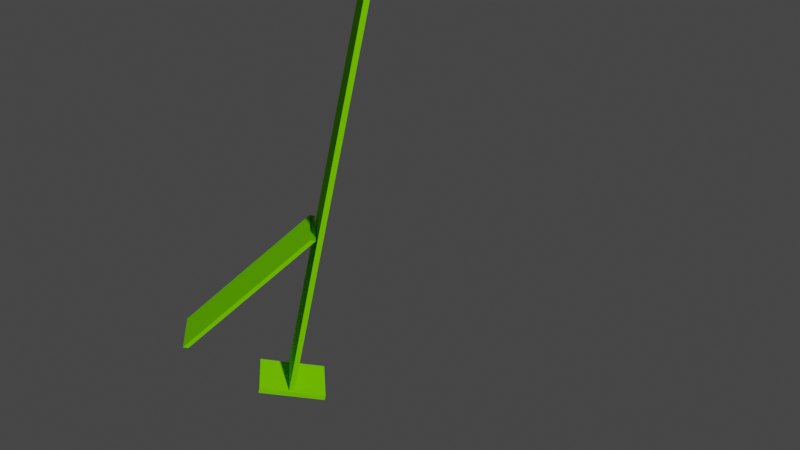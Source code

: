 # Source: st.blend  (saved by Blender 2.81.16; exported with 4.5.12 LTS)
import bpy
from mathutils import Matrix  # noqa: F401  (used for matrix-valued properties, if any)

bpy.ops.wm.read_factory_settings(use_empty=True)
scene = bpy.context.scene
scene.name = 'Scene'

# ---- collections
col_collection = bpy.data.collections.new('Collection'); scene.collection.children.link(col_collection)
col_collection_1 = bpy.data.collections.new('Collection 1'); col_collection.children.link(col_collection_1)
col_collection_2 = bpy.data.collections.new('Collection 2'); col_collection.children.link(col_collection_2)
col_collection_3 = bpy.data.collections.new('Collection 3'); scene.collection.children.link(col_collection_3)

# ---- materials (node trees are filled in below, after node groups)
mat_material_002 = bpy.data.materials.new('Material.002')
mat_material_002.use_transparent_shadow = False
mat_material_002.diffuse_color = (0.2025, 0.8, 0.0, 1.0)
mat_material_003 = bpy.data.materials.new('Material.003')
mat_material_003.use_transparent_shadow = False
mat_material_003.diffuse_color = (0.002061, 0.0, 0.8, 1.0)
mat_material_001 = bpy.data.materials.new('Material.001')
mat_material_001.use_transparent_shadow = False
mat_material_001.diffuse_color = (0.8, 0.1114, 0.2951, 1.0)

# ---- material node trees

# ---- world
world_world = bpy.data.worlds.new('World'); scene.world = world_world
world_world.use_nodes = True; world_world.node_tree.nodes.clear()
_N = world_world.node_tree.nodes; _L = world_world.node_tree.links
n0 = _N.new('ShaderNodeOutputWorld'); n0.name = 'World Output'; n0.location = (300, 300)
n1 = _N.new('ShaderNodeBackground'); n1.name = 'Background'; n1.location = (10, 300)
n1.inputs[0].default_value = (0.05088, 0.05088, 0.05088, 1.0)
_L.new(n1.outputs[0], n0.inputs[0])
n0.is_active_output = True
world_world.color = (0.05088, 0.05088, 0.05088)
world_world.use_sun_shadow = False
world_world.sun_shadow_jitter_overblur = 0.0

# ---- cameras
cam_camera_001 = bpy.data.cameras.new('Camera.001')
cam_camera_001.clip_end = 100.0
cam_camera_001.ortho_scale = 7.314
cam_camera = bpy.data.cameras.new('Camera')
cam_camera.clip_end = 100.0
cam_camera.ortho_scale = 7.314

# ---- lights
light_light = bpy.data.lights.new('Light', 'POINT')
light_light.transmission_factor = 0.0
light_light.energy = 1000.0
light_light.shadow_soft_size = 0.1
light_light.shadow_maximum_resolution = 0.006
light_light.use_absolute_resolution = True
light_light_001 = bpy.data.lights.new('Light.001', 'POINT')
light_light_001.transmission_factor = 0.0
light_light_001.energy = 1000.0
light_light_001.shadow_soft_size = 0.1
light_light_001.shadow_maximum_resolution = 0.006
light_light_001.use_absolute_resolution = True

# ---- meshes
me_cube_001 = bpy.data.meshes.new('Cube.001')
me_cube_001.from_pydata([(0.0, -2.0, 0.0), (0.0, 38.0, 2.794), (0.0, 0.0, 0.0), (0.002989, 40.0, 2.794), (2.0, -2.0, 0.0), (2.0, 38.0, 2.794), (2.0, 0.0, 0.0), (2.0, 40.0, 2.794), (0.002989, 44.07, 2.855), (-2.178e-17, 43.22, 2.87), (2.0, 43.22, 2.87), (2.0, 44.07, 2.855), (-0.0002802, 45.54, 2.861), (-0.0002802, 45.36, 2.878), (2.0, 45.36, 2.878), (2.0, 45.54, 2.861), (-2.178e-17, 47.19, 2.863), (0.0007414, 47.68, 2.879), (2.001, 47.68, 2.879), (2.0, 47.19, 2.863), (-2.178e-17, 48.81, 2.86), (0.0007414, 49.93, 2.873), (2.001, 49.93, 2.873), (2.0, 48.81, 2.86), (-2.178e-17, 50.45, 2.85), (-2.178e-17, 51.59, 2.864), (2.0, 51.59, 2.864), (2.0, 50.45, 2.85), (0.0, 52.22, 2.84), (0.0, 53.86, 2.85), (2.0, 53.86, 2.85), (2.0, 52.22, 2.84), (0.0, 53.23, 2.829), (0.0, 55.16, 2.834), (2.0, 55.16, 2.834), (2.0, 53.23, 2.829), (0.0, 56.04, 2.795), (0.0, 54.11, 2.791), (2.0, 54.11, 2.791), (2.0, 56.04, 2.795), (0.0, -2.0, 2.27), (0.001495, 0.0002937, 2.27), (2.0, 0.0, 2.27), (2.0, -2.0, 2.27), (-0.03827, -4.619, 0.6687), (-0.03528, -2.619, 0.6687), (1.962, -4.619, 0.6687), (1.962, -2.619, 0.6687), (-0.03827, -44.62, 0.1448), (-0.03677, -42.62, 0.1448), (1.962, -42.62, 0.1448), (1.962, -44.62, 0.1448)], [], [(40, 1, 3, 41), (41, 3, 7, 42), (42, 7, 5, 43), (43, 5, 1, 40), (2, 6, 4, 0), (7, 3, 1, 5), (11, 8, 9, 10), (15, 12, 13, 14), (19, 16, 17, 18), (23, 20, 21, 22), (27, 24, 25, 26), (31, 28, 29, 30), (35, 32, 37, 38), (5, 1, 9, 10), (7, 3, 8, 11), (10, 5, 7, 11), (9, 1, 3, 8), (13, 9, 8, 12), (13, 14, 10, 9), (14, 13, 17, 18), (18, 17, 21, 22), (21, 22, 26, 25), (25, 26, 30, 29), (34, 33, 29, 30), (31, 35, 32, 28), (30, 34, 35, 31), (24, 27, 31, 28), (26, 30, 31, 27), (20, 23, 27, 24), (26, 27, 23, 22), (16, 19, 23, 20), (18, 22, 23, 19), (12, 15, 19, 16), (14, 18, 19, 15), (15, 12, 8, 11), (10, 14, 15, 11), (28, 32, 33, 29), (29, 25, 24, 28), (24, 25, 21, 20), (21, 17, 16, 20), (17, 13, 12, 16), (38, 37, 36, 39), (34, 35, 38, 39), (32, 33, 36, 37), (33, 34, 39, 36), (4, 43, 40, 0), (6, 42, 43, 4), (2, 41, 42, 6), (0, 40, 41, 2), (48, 44, 45, 49), (49, 45, 47, 50), (50, 47, 46, 51), (51, 46, 44, 48)])
_uv = me_cube_001.uv_layers.new(name='UVMap')
_uv.uv.foreach_set('vector', [0.5, 0.0, 0.625, 0.0, 0.625, 0.25, 0.5, 0.25, 0.5, 0.25, 0.625, 0.25, 0.625, 0.5, 0.5, 0.5, 0.5, 0.5, 0.625, 0.5, 0.625, 0.75, 0.5, 0.75, 0.5, 0.75, 0.625, 0.75, 0.625, 1.0, 0.5, 1.0, 0.125, 0.5, 0.375, 0.5, 0.375, 0.75, 0.125, 0.75, 0.625, 0.5, 0.875, 0.5, 0.875, 0.75, 0.625, 0.75, 0.625, 0.5, 0.875, 0.5, 0.875, 0.75, 0.625, 0.75, 0.625, 0.5, 0.875, 0.5, 0.875, 0.75, 0.625, 0.75, 0.625, 0.5, 0.875, 0.5, 0.875, 0.75, 0.625, 0.75, 0.625, 0.5, 0.875, 0.5, 0.875, 0.75, 0.625, 0.75, 0.625, 0.5, 0.875, 0.5, 0.875, 0.75, 0.625, 0.75, 0.625, 0.5, 0.875, 0.5, 0.875, 0.75, 0.625, 0.75, 0.625, 0.5, 0.875, 0.5, 0.875, 0.5, 0.625, 0.5, 0.625, 0.75, 0.625, 1.0, 0.875, 0.75, 0.625, 0.75, 0.625, 0.5, 0.625, 0.25, 0.875, 0.5, 0.625, 0.5, 0.625, 0.75, 0.625, 0.75, 0.625, 0.5, 0.625, 0.5, 0.875, 0.75, 0.625, 1.0, 0.625, 0.25, 0.875, 0.5, 0.875, 0.75, 0.875, 0.75, 0.875, 0.5, 0.875, 0.5, 0.875, 0.75, 0.625, 0.75, 0.625, 0.75, 0.875, 0.75, 0.625, 0.75, 0.875, 0.75, 0.875, 0.75, 0.625, 0.75, 0.625, 0.75, 0.875, 0.75, 0.875, 0.75, 0.625, 0.75, 0.875, 0.75, 0.625, 0.75, 0.625, 0.75, 0.875, 0.75, 0.875, 0.75, 0.625, 0.75, 0.625, 0.75, 0.875, 0.75, 0.625, 0.75, 0.875, 0.75, 0.875, 0.75, 0.625, 0.75, 0.625, 0.5, 0.625, 0.5, 0.875, 0.5, 0.875, 0.5, 0.625, 0.75, 0.625, 0.75, 0.625, 0.5, 0.625, 0.5, 0.875, 0.5, 0.625, 0.5, 0.625, 0.5, 0.875, 0.5, 0.625, 0.75, 0.625, 0.75, 0.625, 0.5, 0.625, 0.5, 0.875, 0.5, 0.625, 0.5, 0.625, 0.5, 0.875, 0.5, 0.625, 0.75, 0.625, 0.5, 0.625, 0.5, 0.625, 0.75, 0.875, 0.5, 0.625, 0.5, 0.625, 0.5, 0.875, 0.5, 0.625, 0.75, 0.625, 0.75, 0.625, 0.5, 0.625, 0.5, 0.875, 0.5, 0.625, 0.5, 0.625, 0.5, 0.875, 0.5, 0.625, 0.75, 0.625, 0.75, 0.625, 0.5, 0.625, 0.5, 0.625, 0.5, 0.875, 0.5, 0.875, 0.5, 0.625, 0.5, 0.625, 0.75, 0.625, 0.75, 0.625, 0.5, 0.625, 0.5, 0.875, 0.5, 0.875, 0.5, 0.875, 0.75, 0.875, 0.75, 0.875, 0.75, 0.875, 0.75, 0.875, 0.5, 0.875, 0.5, 0.875, 0.5, 0.875, 0.75, 0.875, 0.75, 0.875, 0.5, 0.875, 0.75, 0.875, 0.75, 0.875, 0.5, 0.875, 0.5, 0.875, 0.75, 0.875, 0.75, 0.875, 0.5, 0.875, 0.5, 0.625, 0.5, 0.875, 0.5, 0.875, 0.75, 0.625, 0.75, 0.625, 0.75, 0.625, 0.5, 0.625, 0.5, 0.625, 0.75, 0.875, 0.5, 0.875, 0.75, 0.875, 0.75, 0.875, 0.5, 0.875, 0.75, 0.625, 0.75, 0.625, 0.75, 0.875, 0.75, 0.375, 0.75, 0.5, 0.75, 0.5, 1.0, 0.375, 1.0, 0.375, 0.5, 0.5, 0.5, 0.5, 0.75, 0.375, 0.75, 0.375, 0.25, 0.5, 0.25, 0.5, 0.5, 0.375, 0.5, 0.375, 0.0, 0.5, 0.0, 0.5, 0.25, 0.375, 0.25, 0.5, 0.0, 0.625, 0.0, 0.625, 0.25, 0.5, 0.25, 0.5, 0.25, 0.625, 0.25, 0.625, 0.5, 0.5, 0.5, 0.5, 0.5, 0.625, 0.5, 0.625, 0.75, 0.5, 0.75, 0.5, 0.75, 0.625, 0.75, 0.625, 1.0, 0.5, 1.0])
me_cube_001.materials.append(mat_material_002)
me_cube_001.use_remesh_fix_poles = True
me_cube_001.use_remesh_preserve_attributes = False
me_cube_001.use_mirror_vertex_groups = False
me_cube_001.update()
me_cube_002 = bpy.data.meshes.new('Cube.002')
me_cube_002.from_pydata([(0.0, -2.0, 0.0), (0.0, -2.0, 2.0), (0.0, 0.0, 0.0), (0.0, 0.0, 2.0), (2.0, -2.0, 0.0), (2.0, -2.0, 2.0), (2.0, 0.0, 0.0), (2.0, 0.0, 2.0)], [], [(0, 1, 3, 2), (2, 3, 7, 6), (6, 7, 5, 4), (4, 5, 1, 0), (2, 6, 4, 0), (7, 3, 1, 5)])
_uv = me_cube_002.uv_layers.new(name='UVMap')
_uv.uv.foreach_set('vector', [0.375, 0.0, 0.625, 0.0, 0.625, 0.25, 0.375, 0.25, 0.375, 0.25, 0.625, 0.25, 0.625, 0.5, 0.375, 0.5, 0.375, 0.5, 0.625, 0.5, 0.625, 0.75, 0.375, 0.75, 0.375, 0.75, 0.625, 0.75, 0.625, 1.0, 0.375, 1.0, 0.125, 0.5, 0.375, 0.5, 0.375, 0.75, 0.125, 0.75, 0.625, 0.5, 0.875, 0.5, 0.875, 0.75, 0.625, 0.75])
me_cube_002.materials.append(mat_material_002)
me_cube_002.use_remesh_fix_poles = True
me_cube_002.use_remesh_preserve_attributes = False
me_cube_002.use_mirror_vertex_groups = False
me_cube_002.update()
me_cube_003 = bpy.data.meshes.new('Cube.003')
me_cube_003.from_pydata([(0.0, -1.385, 0.0), (0.0, -1.385, 2.0), (0.0, 0.0, 0.0), (0.0, 0.0, 2.0), (2.0, -1.385, 0.0), (2.0, -1.385, 2.0), (2.0, 0.0, 0.0), (2.0, 0.0, 2.0), (0.0, -0.8753, 0.0), (0.0, -1.129, 0.0), (0.0, -1.129, 2.0), (0.0, -0.8753, 2.0), (2.0, -1.129, 0.0), (2.0, -0.8753, 0.0), (2.0, -0.8753, 2.0), (2.0, -1.129, 2.0), (1.863, 0.0, 0.0), (0.1404, 0.0, 0.0), (0.1404, 0.0, 2.0), (1.863, 0.0, 2.0), (0.1404, -1.385, 0.0), (1.863, -1.385, 0.0), (1.863, -1.385, 2.0), (0.1404, -1.385, 2.0), (0.1404, -0.8753, 2.0), (1.863, -0.8753, 2.0), (0.1404, -1.129, 2.0), (1.863, -1.129, 2.0), (1.863, -0.8753, 0.0), (0.1404, -0.8753, 0.0), (1.863, -1.129, 0.0), (0.1404, -1.129, 0.0), (0.0, -0.7197, 2.0), (2.0, -0.7197, 0.0), (0.0, -0.7197, 0.0), (2.0, -0.7197, 2.0), (0.1404, -0.7197, 0.0), (1.863, -0.7197, 0.0), (1.863, -0.7197, 2.0), (0.1404, -0.7197, 2.0), (0.1404, -0.8753, 4.296), (1.863, -0.8753, 4.296), (1.863, -0.7197, 4.296), (0.1404, -0.7197, 4.296), (1.857, 0.3618, -2.973), (0.1349, 0.362, -3.013), (1.862, 0.3583, 8.996), (0.1397, 0.3583, 8.996), (0.1349, 0.5159, -3.013), (1.857, 0.5156, -2.973), (0.1397, 0.5122, 8.996), (1.862, 0.5122, 8.996), (1.121, 0.8798, 3.004), (1.119, 0.8798, 3.241), (1.121, -0.724, 3.044), (1.121, 0.8798, 3.004), (1.119, -0.724, 3.281), (1.119, 0.8798, 3.241), (1.113, -0.724, 3.509), (1.114, 0.8798, 3.469), (1.104, -0.724, 3.719), (1.104, 0.8798, 3.679), (1.091, -0.724, 3.903), (1.092, 0.8798, 3.863), (1.076, -0.724, 4.054), (1.076, 0.8798, 4.014), (1.059, -0.724, 4.166), (1.059, 0.8798, 4.126), (1.04, -0.724, 4.235), (1.04, 0.8798, 4.195), (1.02, -0.724, 4.259), (1.02, 0.8798, 4.219), (1.0, -0.724, 4.235), (1.0, 0.8798, 4.195), (0.981, -0.724, 4.166), (0.9814, 0.8798, 4.126), (0.9635, -0.724, 4.054), (0.9639, 0.8798, 4.014), (0.9482, -0.724, 3.903), (0.9486, 0.8798, 3.863), (0.9356, -0.724, 3.719), (0.936, 0.8798, 3.679), (0.9262, -0.724, 3.509), (0.9266, 0.8798, 3.469), (0.9205, -0.724, 3.281), (0.9208, 0.8798, 3.241), (0.9185, -0.724, 3.044), (0.9189, 0.8798, 3.004), (0.9205, -0.724, 2.807), (0.9208, 0.8798, 2.767), (0.9262, -0.724, 2.579), (0.9266, 0.8798, 2.539), (0.9356, -0.724, 2.369), (0.936, 0.8798, 2.329), (0.9482, -0.724, 2.185), (0.9486, 0.8798, 2.145), (0.9635, -0.724, 2.034), (0.9639, 0.8798, 1.994), (0.981, -0.724, 1.922), (0.9814, 0.8798, 1.882), (1.0, -0.724, 1.853), (1.0, 0.8798, 1.813), (1.02, -0.724, 1.829), (1.02, 0.8798, 1.789), (1.04, -0.724, 1.853), (1.04, 0.8798, 1.813), (1.059, -0.724, 1.922), (1.059, 0.8798, 1.882), (1.076, -0.724, 2.034), (1.076, 0.8798, 1.994), (1.091, -0.724, 2.185), (1.092, 0.8798, 2.145), (1.104, -0.724, 2.369), (1.104, 0.8798, 2.329), (1.113, -0.724, 2.579), (1.114, 0.8798, 2.539), (1.119, -0.724, 2.807), (1.119, 0.8798, 2.767), (1.114, 0.8798, 3.469), (1.104, 0.8798, 3.679), (1.092, 0.8798, 3.863), (1.076, 0.8798, 4.014), (1.059, 0.8798, 4.126), (1.04, 0.8798, 4.195), (1.02, 0.8798, 4.219), (1.0, 0.8798, 4.195), (0.9814, 0.8798, 4.126), (0.9639, 0.8798, 4.014), (0.9486, 0.8798, 3.863), (0.936, 0.8798, 3.679), (0.9266, 0.8798, 3.469), (0.9208, 0.8798, 3.241), (0.9189, 0.8798, 3.004), (0.9208, 0.8798, 2.767), (0.9266, 0.8798, 2.539), (0.936, 0.8798, 2.329), (0.9486, 0.8798, 2.145), (0.9639, 0.8798, 1.994), (0.9814, 0.8798, 1.882), (1.0, 0.8798, 1.813), (1.02, 0.8798, 1.789), (1.04, 0.8798, 1.813), (1.059, 0.8798, 1.882), (1.076, 0.8798, 1.994), (1.092, 0.8798, 2.145), (1.104, 0.8798, 2.329), (1.114, 0.8798, 2.539), (1.119, 0.8798, 2.767), (1.034, 0.6737, 6.63), (1.034, 0.5286, 6.63), (1.239, 0.6737, 5.608), (1.239, 0.5286, 5.608), (1.325, 0.6737, 3.143), (1.325, 0.5286, 3.143), (1.239, 0.6737, 0.6778), (1.239, 0.5286, 0.6778), (1.034, 0.6737, -0.3434), (1.034, 0.5286, -0.3434), (0.8286, 0.6737, 0.6778), (0.8286, 0.5286, 0.6778), (0.7435, 0.6737, 3.143), (0.7435, 0.5286, 3.143), (0.8286, 0.6737, 5.608), (0.8286, 0.5286, 5.608), (1.034, 0.3441, 6.63), (1.034, 0.199, 6.63), (1.239, 0.3441, 5.608), (1.239, 0.199, 5.608), (1.325, 0.3441, 3.143), (1.325, 0.199, 3.143), (1.239, 0.3441, 0.6778), (1.239, 0.199, 0.6778), (1.034, 0.3441, -0.3434), (1.034, 0.199, -0.3434), (0.8286, 0.3441, 0.6778), (0.8286, 0.199, 0.6778), (0.7435, 0.3441, 3.143), (0.7435, 0.199, 3.143), (0.8286, 0.3441, 5.608), (0.8286, 0.199, 5.608), (0.1349, 0.362, -16.5), (1.857, 0.3618, -16.46), (0.1349, 0.5159, -16.5), (1.857, 0.5156, -16.46)], [], [(34, 32, 3, 2), (16, 19, 7, 6), (12, 15, 5, 4), (20, 23, 1, 0), (30, 12, 4, 21), (26, 10, 1, 23), (39, 32, 11, 24), (24, 11, 10, 26), (37, 33, 13, 28), (28, 13, 12, 30), (33, 35, 14, 13), (13, 14, 15, 12), (0, 1, 10, 9), (9, 10, 11, 8), (8, 29, 31, 9), (34, 36, 29, 8), (36, 37, 28, 29), (14, 25, 27, 15), (35, 38, 25, 14), (39, 24, 40, 43), (15, 27, 22, 5), (27, 26, 23, 22), (9, 31, 20, 0), (31, 30, 21, 20), (4, 5, 22, 21), (21, 22, 23, 20), (2, 3, 18, 17), (17, 18, 19, 16), (31, 29, 24, 26), (24, 29, 28, 25), (26, 27, 30, 31), (30, 27, 25, 28), (19, 18, 39, 38), (7, 19, 38, 35), (17, 16, 37, 36), (2, 17, 36, 34), (6, 7, 35, 33), (16, 6, 33, 37), (18, 3, 32, 39), (8, 11, 32, 34), (42, 43, 40, 41), (25, 38, 42, 41), (38, 39, 43, 42), (24, 25, 41, 40), (44, 46, 47, 45), (49, 48, 50, 51), (46, 44, 49, 51), (47, 46, 51, 50), (45, 47, 50, 48), (48, 49, 183, 182), (75, 73, 125, 126), (54, 55, 57, 56), (91, 89, 133, 134), (56, 57, 59, 58), (107, 105, 141, 142), (58, 59, 61, 60), (69, 67, 122, 123), (60, 61, 63, 62), (85, 83, 130, 131), (62, 63, 65, 64), (101, 99, 138, 139), (64, 65, 67, 66), (117, 115, 146, 147), (66, 67, 69, 68), (63, 61, 119, 120), (68, 69, 71, 70), (79, 77, 127, 128), (70, 71, 73, 72), (95, 93, 135, 136), (72, 73, 75, 74), (111, 109, 143, 144), (74, 75, 77, 76), (73, 71, 124, 125), (76, 77, 79, 78), (89, 87, 132, 133), (78, 79, 81, 80), (105, 103, 140, 141), (80, 81, 83, 82), (57, 55, 52, 53), (82, 83, 85, 84), (67, 65, 121, 122), (84, 85, 87, 86), (83, 81, 129, 130), (86, 87, 89, 88), (99, 97, 137, 138), (88, 89, 91, 90), (115, 113, 145, 146), (90, 91, 93, 92), (61, 59, 118, 119), (92, 93, 95, 94), (77, 75, 126, 127), (94, 95, 97, 96), (93, 91, 134, 135), (96, 97, 99, 98), (109, 107, 142, 143), (98, 99, 101, 100), (71, 69, 123, 124), (100, 101, 103, 102), (87, 85, 131, 132), (102, 103, 105, 104), (103, 101, 139, 140), (104, 105, 107, 106), (65, 63, 120, 121), (106, 107, 109, 108), (81, 79, 128, 129), (108, 109, 111, 110), (97, 95, 136, 137), (110, 111, 113, 112), (113, 111, 144, 145), (112, 113, 115, 114), (55, 117, 147, 52), (53, 52, 147, 146, 145, 144, 143, 142, 141, 140, 139, 138, 137, 136, 135, 134, 133, 132, 131, 130, 129, 128, 127, 126, 125, 124, 123, 122, 121, 120, 119, 118), (114, 115, 117, 116), (59, 57, 53, 118), (116, 117, 55, 54), (54, 56, 58, 60, 62, 64, 66, 68, 70, 72, 74, 76, 78, 80, 82, 84, 86, 88, 90, 92, 94, 96, 98, 100, 102, 104, 106, 108, 110, 112, 114, 116), (148, 149, 151, 150), (150, 151, 153, 152), (152, 153, 155, 154), (154, 155, 157, 156), (156, 157, 159, 158), (158, 159, 161, 160), (151, 149, 163, 161, 159, 157, 155, 153), (160, 161, 163, 162), (162, 163, 149, 148), (148, 150, 152, 154, 156, 158, 160, 162), (164, 165, 167, 166), (166, 167, 169, 168), (168, 169, 171, 170), (170, 171, 173, 172), (172, 173, 175, 174), (174, 175, 177, 176), (167, 165, 179, 177, 175, 173, 171, 169), (176, 177, 179, 178), (178, 179, 165, 164), (164, 166, 168, 170, 172, 174, 176, 178), (181, 180, 182, 183), (44, 45, 180, 181), (45, 48, 182, 180), (49, 44, 181, 183)])
_uv = me_cube_003.uv_layers.new(name='UVMap')
_uv.uv.foreach_set('vector', [0.375, 0.1628, 0.625, 0.1628, 0.625, 0.25, 0.375, 0.25, 0.375, 0.3525, 0.625, 0.3525, 0.625, 0.5, 0.375, 0.5, 0.375, 0.6893, 0.625, 0.6893, 0.625, 0.75, 0.375, 0.75, 0.375, 0.9809, 0.625, 0.9809, 0.625, 1.0, 0.375, 1.0, 0.2275, 0.6893, 0.375, 0.6893, 0.375, 0.75, 0.2275, 0.75, 0.8559, 0.6893, 0.875, 0.6893, 0.875, 0.75, 0.8559, 0.75, 0.8559, 0.5872, 0.875, 0.5872, 0.875, 0.606, 0.8559, 0.606, 0.8559, 0.606, 0.875, 0.606, 0.875, 0.6893, 0.8559, 0.6893, 0.2275, 0.5872, 0.375, 0.5872, 0.375, 0.606, 0.2275, 0.606, 0.2275, 0.606, 0.375, 0.606, 0.375, 0.6893, 0.2275, 0.6893, 0.375, 0.5872, 0.625, 0.5872, 0.625, 0.606, 0.375, 0.606, 0.375, 0.606, 0.625, 0.606, 0.625, 0.6893, 0.375, 0.6893, 0.375, 0.0, 0.625, 0.0, 0.625, 0.06067, 0.375, 0.06067, 0.375, 0.06067, 0.625, 0.06067, 0.625, 0.144, 0.375, 0.144, 0.125, 0.606, 0.1441, 0.606, 0.1441, 0.6893, 0.125, 0.6893, 0.125, 0.5872, 0.1441, 0.5872, 0.1441, 0.606, 0.125, 0.606, 0.1441, 0.5872, 0.2275, 0.5872, 0.2275, 0.606, 0.1441, 0.606, 0.625, 0.606, 0.7725, 0.606, 0.7725, 0.6893, 0.625, 0.6893, 0.625, 0.5872, 0.7725, 0.5872, 0.7725, 0.606, 0.625, 0.606, 0.8559, 0.5872, 0.8559, 0.606, 0.8559, 0.606, 0.8559, 0.5872, 0.625, 0.6893, 0.7725, 0.6893, 0.7725, 0.75, 0.625, 0.75, 0.7725, 0.6893, 0.8559, 0.6893, 0.8559, 0.75, 0.7725, 0.75, 0.125, 0.6893, 0.1441, 0.6893, 0.1441, 0.75, 0.125, 0.75, 0.1441, 0.6893, 0.2275, 0.6893, 0.2275, 0.75, 0.1441, 0.75, 0.375, 0.75, 0.625, 0.75, 0.625, 0.8975, 0.375, 0.8975, 0.375, 0.8975, 0.625, 0.8975, 0.625, 0.9809, 0.375, 0.9809, 0.375, 0.25, 0.625, 0.25, 0.625, 0.2691, 0.375, 0.2691, 0.375, 0.2691, 0.625, 0.2691, 0.625, 0.3525, 0.375, 0.3525, 0.1441, 0.6893, 0.1441, 0.606, 0.8559, 0.606, 0.8559, 0.6893, 0.8559, 0.606, 0.1441, 0.606, 0.2275, 0.606, 0.7725, 0.606, 0.8559, 0.6893, 0.7725, 0.6893, 0.2275, 0.6893, 0.1441, 0.6893, 0.2275, 0.6893, 0.7725, 0.6893, 0.7725, 0.606, 0.2275, 0.606, 0.7725, 0.5, 0.8559, 0.5, 0.8559, 0.5872, 0.7725, 0.5872, 0.625, 0.5, 0.7725, 0.5, 0.7725, 0.5872, 0.625, 0.5872, 0.1441, 0.5, 0.2275, 0.5, 0.2275, 0.5872, 0.1441, 0.5872, 0.125, 0.5, 0.1441, 0.5, 0.1441, 0.5872, 0.125, 0.5872, 0.375, 0.5, 0.625, 0.5, 0.625, 0.5872, 0.375, 0.5872, 0.2275, 0.5, 0.375, 0.5, 0.375, 0.5872, 0.2275, 0.5872, 0.8559, 0.5, 0.875, 0.5, 0.875, 0.5872, 0.8559, 0.5872, 0.375, 0.144, 0.625, 0.144, 0.625, 0.1628, 0.375, 0.1628, 0.7725, 0.5872, 0.8559, 0.5872, 0.8559, 0.606, 0.7725, 0.606, 0.7725, 0.606, 0.7725, 0.5872, 0.7725, 0.5872, 0.7725, 0.606, 0.7725, 0.5872, 0.8559, 0.5872, 0.8559, 0.5872, 0.7725, 0.5872, 0.8559, 0.606, 0.7725, 0.606, 0.7725, 0.606, 0.8559, 0.606, 0.7725, 0.5872, 0.7725, 0.5872, 0.8559, 0.5872, 0.8559, 0.5872, 0.7725, 0.5872, 0.8559, 0.5872, 0.8559, 0.5872, 0.7725, 0.5872, 0.7725, 0.5872, 0.7725, 0.5872, 0.7725, 0.5872, 0.7725, 0.5872, 0.8559, 0.5872, 0.7725, 0.5872, 0.7725, 0.5872, 0.8559, 0.5872, 0.8559, 0.5872, 0.8559, 0.5872, 0.8559, 0.5872, 0.8559, 0.5872, 0.8559, 0.5872, 0.7725, 0.5872, 0.7725, 0.5872, 0.8559, 0.5872, 0.6875, 1.0, 0.7188, 1.0, 0.7188, 1.0, 0.6875, 1.0, 1.0, 0.5, 1.0, 1.0, 0.9688, 1.0, 0.9688, 0.5, 0.4375, 1.0, 0.4688, 1.0, 0.4688, 1.0, 0.4375, 1.0, 0.9688, 0.5, 0.9688, 1.0, 0.9375, 1.0, 0.9375, 0.5, 0.1875, 1.0, 0.2188, 1.0, 0.2188, 1.0, 0.1875, 1.0, 0.9375, 0.5, 0.9375, 1.0, 0.9062, 1.0, 0.9062, 0.5, 0.7812, 1.0, 0.8125, 1.0, 0.8125, 1.0, 0.7812, 1.0, 0.9062, 0.5, 0.9062, 1.0, 0.875, 1.0, 0.875, 0.5, 0.5312, 1.0, 0.5625, 1.0, 0.5625, 1.0, 0.5312, 1.0, 0.875, 0.5, 0.875, 1.0, 0.8438, 1.0, 0.8438, 0.5, 0.2812, 1.0, 0.3125, 1.0, 0.3125, 1.0, 0.2812, 1.0, 0.8438, 0.5, 0.8438, 1.0, 0.8125, 1.0, 0.8125, 0.5, 0.03125, 1.0, 0.0625, 1.0, 0.0625, 1.0, 0.03125, 1.0, 0.8125, 0.5, 0.8125, 1.0, 0.7812, 1.0, 0.7812, 0.5, 0.875, 1.0, 0.9062, 1.0, 0.9062, 1.0, 0.875, 1.0, 0.7812, 0.5, 0.7812, 1.0, 0.75, 1.0, 0.75, 0.5, 0.625, 1.0, 0.6562, 1.0, 0.6562, 1.0, 0.625, 1.0, 0.75, 0.5, 0.75, 1.0, 0.7188, 1.0, 0.7188, 0.5, 0.375, 1.0, 0.4062, 1.0, 0.4062, 1.0, 0.375, 1.0, 0.7188, 0.5, 0.7188, 1.0, 0.6875, 1.0, 0.6875, 0.5, 0.125, 1.0, 0.1562, 1.0, 0.1562, 1.0, 0.125, 1.0, 0.6875, 0.5, 0.6875, 1.0, 0.6562, 1.0, 0.6562, 0.5, 0.7188, 1.0, 0.75, 1.0, 0.75, 1.0, 0.7188, 1.0, 0.6562, 0.5, 0.6562, 1.0, 0.625, 1.0, 0.625, 0.5, 0.4688, 1.0, 0.5, 1.0, 0.5, 1.0, 0.4688, 1.0, 0.625, 0.5, 0.625, 1.0, 0.5938, 1.0, 0.5938, 0.5, 0.2188, 1.0, 0.25, 1.0, 0.25, 1.0, 0.2188, 1.0, 0.5938, 0.5, 0.5938, 1.0, 0.5625, 1.0, 0.5625, 0.5, 0.9688, 1.0, 1.0, 1.0, 1.0, 1.0, 0.9688, 1.0, 0.5625, 0.5, 0.5625, 1.0, 0.5312, 1.0, 0.5312, 0.5, 0.8125, 1.0, 0.8438, 1.0, 0.8438, 1.0, 0.8125, 1.0, 0.5312, 0.5, 0.5312, 1.0, 0.5, 1.0, 0.5, 0.5, 0.5625, 1.0, 0.5938, 1.0, 0.5938, 1.0, 0.5625, 1.0, 0.5, 0.5, 0.5, 1.0, 0.4688, 1.0, 0.4688, 0.5, 0.3125, 1.0, 0.3438, 1.0, 0.3438, 1.0, 0.3125, 1.0, 0.4688, 0.5, 0.4688, 1.0, 0.4375, 1.0, 0.4375, 0.5, 0.0625, 1.0, 0.09375, 1.0, 0.09375, 1.0, 0.0625, 1.0, 0.4375, 0.5, 0.4375, 1.0, 0.4062, 1.0, 0.4062, 0.5, 0.9062, 1.0, 0.9375, 1.0, 0.9375, 1.0, 0.9062, 1.0, 0.4062, 0.5, 0.4062, 1.0, 0.375, 1.0, 0.375, 0.5, 0.6562, 1.0, 0.6875, 1.0, 0.6875, 1.0, 0.6562, 1.0, 0.375, 0.5, 0.375, 1.0, 0.3438, 1.0, 0.3438, 0.5, 0.4062, 1.0, 0.4375, 1.0, 0.4375, 1.0, 0.4062, 1.0, 0.3438, 0.5, 0.3438, 1.0, 0.3125, 1.0, 0.3125, 0.5, 0.1562, 1.0, 0.1875, 1.0, 0.1875, 1.0, 0.1562, 1.0, 0.3125, 0.5, 0.3125, 1.0, 0.2812, 1.0, 0.2812, 0.5, 0.75, 1.0, 0.7812, 1.0, 0.7812, 1.0, 0.75, 1.0, 0.2812, 0.5, 0.2812, 1.0, 0.25, 1.0, 0.25, 0.5, 0.5, 1.0, 0.5312, 1.0, 0.5312, 1.0, 0.5, 1.0, 0.25, 0.5, 0.25, 1.0, 0.2188, 1.0, 0.2188, 0.5, 0.25, 1.0, 0.2812, 1.0, 0.2812, 1.0, 0.25, 1.0, 0.2188, 0.5, 0.2188, 1.0, 0.1875, 1.0, 0.1875, 0.5, 0.8438, 1.0, 0.875, 1.0, 0.875, 1.0, 0.8438, 1.0, 0.1875, 0.5, 0.1875, 1.0, 0.1562, 1.0, 0.1562, 0.5, 0.5938, 1.0, 0.625, 1.0, 0.625, 1.0, 0.5938, 1.0, 0.1562, 0.5, 0.1562, 1.0, 0.125, 1.0, 0.125, 0.5, 0.3438, 1.0, 0.375, 1.0, 0.375, 1.0, 0.3438, 1.0, 0.125, 0.5, 0.125, 1.0, 0.09375, 1.0, 0.09375, 0.5, 0.09375, 1.0, 0.125, 1.0, 0.125, 1.0, 0.09375, 1.0, 0.09375, 0.5, 0.09375, 1.0, 0.0625, 1.0, 0.0625, 0.5, 0.0, 1.0, 0.03125, 1.0, 0.03125, 1.0, 0.0, 1.0, 0.2968, 0.4854, 0.25, 0.49, 0.2032, 0.4854, 0.1582, 0.4717, 0.1167, 0.4496, 0.08029, 0.4197, 0.05045, 0.3833, 0.02827, 0.3418, 0.01461, 0.2968, 0.01, 0.25, 0.01461, 0.2032, 0.02827, 0.1582, 0.05045, 0.1167, 0.08029, 0.08029, 0.1167, 0.05045, 0.1582, 0.02827, 0.2032, 0.01461, 0.25, 0.01, 0.2968, 0.01461, 0.3418, 0.02827, 0.3833, 0.05045, 0.4197, 0.08029, 0.4496, 0.1167, 0.4717, 0.1582, 0.4854, 0.2032, 0.49, 0.25, 0.4854, 0.2968, 0.4717, 0.3418, 0.4496, 0.3833, 0.4197, 0.4197, 0.3833, 0.4496, 0.3418, 0.4717, 0.0625, 0.5, 0.0625, 1.0, 0.03125, 1.0, 0.03125, 0.5, 0.9375, 1.0, 0.9688, 1.0, 0.9688, 1.0, 0.9375, 1.0, 0.03125, 0.5, 0.03125, 1.0, 0.0, 1.0, 0.0, 0.5, 0.75, 0.49, 0.7968, 0.4854, 0.8418, 0.4717, 0.8833, 0.4496, 0.9197, 0.4197, 0.9496, 0.3833, 0.9717, 0.3418, 0.9854, 0.2968, 0.99, 0.25, 0.9854, 0.2032, 0.9717, 0.1582, 0.9496, 0.1167, 0.9197, 0.08029, 0.8833, 0.05045, 0.8418, 0.02827, 0.7968, 0.01461, 0.75, 0.01, 0.7032, 0.01461, 0.6582, 0.02827, 0.6167, 0.05045, 0.5803, 0.08029, 0.5504, 0.1167, 0.5283, 0.1582, 0.5146, 0.2032, 0.51, 0.25, 0.5146, 0.2968, 0.5283, 0.3418, 0.5504, 0.3833, 0.5803, 0.4197, 0.6167, 0.4496, 0.6582, 0.4717, 0.7032, 0.4854, 1.0, 0.5, 1.0, 1.0, 0.875, 1.0, 0.875, 0.5, 0.875, 0.5, 0.875, 1.0, 0.75, 1.0, 0.75, 0.5, 0.75, 0.5, 0.75, 1.0, 0.625, 1.0, 0.625, 0.5, 0.625, 0.5, 0.625, 1.0, 0.5, 1.0, 0.5, 0.5, 0.5, 0.5, 0.5, 1.0, 0.375, 1.0, 0.375, 0.5, 0.375, 0.5, 0.375, 1.0, 0.25, 1.0, 0.25, 0.5, 0.4197, 0.4197, 0.25, 0.49, 0.08029, 0.4197, 0.01, 0.25, 0.08029, 0.08029, 0.25, 0.01, 0.4197, 0.08029, 0.49, 0.25, 0.25, 0.5, 0.25, 1.0, 0.125, 1.0, 0.125, 0.5, 0.125, 0.5, 0.125, 1.0, 0.0, 1.0, 0.0, 0.5, 0.75, 0.49, 0.9197, 0.4197, 0.99, 0.25, 0.9197, 0.08029, 0.75, 0.01, 0.5803, 0.08029, 0.51, 0.25, 0.5803, 0.4197, 1.0, 0.5, 1.0, 1.0, 0.875, 1.0, 0.875, 0.5, 0.875, 0.5, 0.875, 1.0, 0.75, 1.0, 0.75, 0.5, 0.75, 0.5, 0.75, 1.0, 0.625, 1.0, 0.625, 0.5, 0.625, 0.5, 0.625, 1.0, 0.5, 1.0, 0.5, 0.5, 0.5, 0.5, 0.5, 1.0, 0.375, 1.0, 0.375, 0.5, 0.375, 0.5, 0.375, 1.0, 0.25, 1.0, 0.25, 0.5, 0.4197, 0.4197, 0.25, 0.49, 0.08029, 0.4197, 0.01, 0.25, 0.08029, 0.08029, 0.25, 0.01, 0.4197, 0.08029, 0.49, 0.25, 0.25, 0.5, 0.25, 1.0, 0.125, 1.0, 0.125, 0.5, 0.125, 0.5, 0.125, 1.0, 0.0, 1.0, 0.0, 0.5, 0.75, 0.49, 0.9197, 0.4197, 0.99, 0.25, 0.9197, 0.08029, 0.75, 0.01, 0.5803, 0.08029, 0.51, 0.25, 0.5803, 0.4197, 0.7725, 0.5872, 0.8559, 0.5872, 0.8559, 0.5872, 0.7725, 0.5872, 0.7725, 0.5872, 0.8559, 0.5872, 0.8559, 0.5872, 0.7725, 0.5872, 0.8559, 0.5872, 0.8559, 0.5872, 0.8559, 0.5872, 0.8559, 0.5872, 0.7725, 0.5872, 0.7725, 0.5872, 0.7725, 0.5872, 0.7725, 0.5872])
me_cube_003.materials.append(mat_material_003)
me_cube_003.use_remesh_fix_poles = True
me_cube_003.use_remesh_preserve_attributes = False
me_cube_003.use_mirror_vertex_groups = False
me_cube_003.update()
me_cylinder = bpy.data.meshes.new('Cylinder')
me_cylinder.from_pydata([(0.0, 0.01, -0.05), (0.0, 0.01, 0.05), (0.001951, 0.009808, -0.05), (0.001951, 0.009808, 0.05), (0.003827, 0.009239, -0.05), (0.003827, 0.009239, 0.05), (0.005556, 0.008315, -0.05), (0.005556, 0.008315, 0.05), (0.007071, 0.007071, -0.05), (0.007071, 0.007071, 0.05), (0.008315, 0.005556, -0.05), (0.008315, 0.005556, 0.05), (0.009239, 0.003827, -0.05), (0.009239, 0.003827, 0.05), (0.009808, 0.001951, -0.05), (0.009808, 0.001951, 0.05), (0.01, 7.55e-10, -0.05), (0.01, 7.55e-10, 0.05), (0.009808, -0.001951, -0.05), (0.009808, -0.001951, 0.05), (0.009239, -0.003827, -0.05), (0.009239, -0.003827, 0.05), (0.008315, -0.005556, -0.05), (0.008315, -0.005556, 0.05), (0.007071, -0.007071, -0.05), (0.007071, -0.007071, 0.05), (0.005556, -0.008315, -0.05), (0.005556, -0.008315, 0.05), (0.003827, -0.009239, -0.05), (0.003827, -0.009239, 0.05), (0.001951, -0.009808, -0.05), (0.001951, -0.009808, 0.05), (-3.258e-09, -0.01, -0.05), (-3.258e-09, -0.01, 0.05), (-0.001951, -0.009808, -0.05), (-0.001951, -0.009808, 0.05), (-0.003827, -0.009239, -0.05), (-0.003827, -0.009239, 0.05), (-0.005556, -0.008315, -0.05), (-0.005556, -0.008315, 0.05), (-0.007071, -0.007071, -0.05), (-0.007071, -0.007071, 0.05), (-0.008315, -0.005556, -0.05), (-0.008315, -0.005556, 0.05), (-0.009239, -0.003827, -0.05), (-0.009239, -0.003827, 0.05), (-0.009808, -0.001951, -0.05), (-0.009808, -0.001951, 0.05), (-0.01, 9.656e-09, -0.05), (-0.01, 9.656e-09, 0.05), (-0.009808, 0.001951, -0.05), (-0.009808, 0.001951, 0.05), (-0.009239, 0.003827, -0.05), (-0.009239, 0.003827, 0.05), (-0.008315, 0.005556, -0.05), (-0.008315, 0.005556, 0.05), (-0.007071, 0.007071, -0.05), (-0.007071, 0.007071, 0.05), (-0.005556, 0.008315, -0.05), (-0.005556, 0.008315, 0.05), (-0.003827, 0.009239, -0.05), (-0.003827, 0.009239, 0.05), (-0.001951, 0.009808, -0.05), (-0.001951, 0.009808, 0.05)], [], [(0, 1, 3, 2), (2, 3, 5, 4), (4, 5, 7, 6), (6, 7, 9, 8), (8, 9, 11, 10), (10, 11, 13, 12), (12, 13, 15, 14), (14, 15, 17, 16), (16, 17, 19, 18), (18, 19, 21, 20), (20, 21, 23, 22), (22, 23, 25, 24), (24, 25, 27, 26), (26, 27, 29, 28), (28, 29, 31, 30), (30, 31, 33, 32), (32, 33, 35, 34), (34, 35, 37, 36), (36, 37, 39, 38), (38, 39, 41, 40), (40, 41, 43, 42), (42, 43, 45, 44), (44, 45, 47, 46), (46, 47, 49, 48), (48, 49, 51, 50), (50, 51, 53, 52), (52, 53, 55, 54), (54, 55, 57, 56), (56, 57, 59, 58), (58, 59, 61, 60), (3, 1, 63, 61, 59, 57, 55, 53, 51, 49, 47, 45, 43, 41, 39, 37, 35, 33, 31, 29, 27, 25, 23, 21, 19, 17, 15, 13, 11, 9, 7, 5), (60, 61, 63, 62), (62, 63, 1, 0), (0, 2, 4, 6, 8, 10, 12, 14, 16, 18, 20, 22, 24, 26, 28, 30, 32, 34, 36, 38, 40, 42, 44, 46, 48, 50, 52, 54, 56, 58, 60, 62)])
_uv = me_cylinder.uv_layers.new(name='UVMap')
_uv.uv.foreach_set('vector', [1.0, 0.5, 1.0, 1.0, 0.9688, 1.0, 0.9688, 0.5, 0.9688, 0.5, 0.9688, 1.0, 0.9375, 1.0, 0.9375, 0.5, 0.9375, 0.5, 0.9375, 1.0, 0.9062, 1.0, 0.9062, 0.5, 0.9062, 0.5, 0.9062, 1.0, 0.875, 1.0, 0.875, 0.5, 0.875, 0.5, 0.875, 1.0, 0.8438, 1.0, 0.8438, 0.5, 0.8438, 0.5, 0.8438, 1.0, 0.8125, 1.0, 0.8125, 0.5, 0.8125, 0.5, 0.8125, 1.0, 0.7812, 1.0, 0.7812, 0.5, 0.7812, 0.5, 0.7812, 1.0, 0.75, 1.0, 0.75, 0.5, 0.75, 0.5, 0.75, 1.0, 0.7188, 1.0, 0.7188, 0.5, 0.7188, 0.5, 0.7188, 1.0, 0.6875, 1.0, 0.6875, 0.5, 0.6875, 0.5, 0.6875, 1.0, 0.6562, 1.0, 0.6562, 0.5, 0.6562, 0.5, 0.6562, 1.0, 0.625, 1.0, 0.625, 0.5, 0.625, 0.5, 0.625, 1.0, 0.5938, 1.0, 0.5938, 0.5, 0.5938, 0.5, 0.5938, 1.0, 0.5625, 1.0, 0.5625, 0.5, 0.5625, 0.5, 0.5625, 1.0, 0.5312, 1.0, 0.5312, 0.5, 0.5312, 0.5, 0.5312, 1.0, 0.5, 1.0, 0.5, 0.5, 0.5, 0.5, 0.5, 1.0, 0.4688, 1.0, 0.4688, 0.5, 0.4688, 0.5, 0.4688, 1.0, 0.4375, 1.0, 0.4375, 0.5, 0.4375, 0.5, 0.4375, 1.0, 0.4062, 1.0, 0.4062, 0.5, 0.4062, 0.5, 0.4062, 1.0, 0.375, 1.0, 0.375, 0.5, 0.375, 0.5, 0.375, 1.0, 0.3438, 1.0, 0.3438, 0.5, 0.3438, 0.5, 0.3438, 1.0, 0.3125, 1.0, 0.3125, 0.5, 0.3125, 0.5, 0.3125, 1.0, 0.2812, 1.0, 0.2812, 0.5, 0.2812, 0.5, 0.2812, 1.0, 0.25, 1.0, 0.25, 0.5, 0.25, 0.5, 0.25, 1.0, 0.2188, 1.0, 0.2188, 0.5, 0.2188, 0.5, 0.2188, 1.0, 0.1875, 1.0, 0.1875, 0.5, 0.1875, 0.5, 0.1875, 1.0, 0.1562, 1.0, 0.1562, 0.5, 0.1562, 0.5, 0.1562, 1.0, 0.125, 1.0, 0.125, 0.5, 0.125, 0.5, 0.125, 1.0, 0.09375, 1.0, 0.09375, 0.5, 0.09375, 0.5, 0.09375, 1.0, 0.0625, 1.0, 0.0625, 0.5, 0.2968, 0.4854, 0.25, 0.49, 0.2032, 0.4854, 0.1582, 0.4717, 0.1167, 0.4496, 0.08029, 0.4197, 0.05045, 0.3833, 0.02827, 0.3418, 0.01461, 0.2968, 0.01, 0.25, 0.01461, 0.2032, 0.02827, 0.1582, 0.05045, 0.1167, 0.08029, 0.08029, 0.1167, 0.05045, 0.1582, 0.02827, 0.2032, 0.01461, 0.25, 0.01, 0.2968, 0.01461, 0.3418, 0.02827, 0.3833, 0.05045, 0.4197, 0.08029, 0.4496, 0.1167, 0.4717, 0.1582, 0.4854, 0.2032, 0.49, 0.25, 0.4854, 0.2968, 0.4717, 0.3418, 0.4496, 0.3833, 0.4197, 0.4197, 0.3833, 0.4496, 0.3418, 0.4717, 0.0625, 0.5, 0.0625, 1.0, 0.03125, 1.0, 0.03125, 0.5, 0.03125, 0.5, 0.03125, 1.0, 0.0, 1.0, 0.0, 0.5, 0.75, 0.49, 0.7968, 0.4854, 0.8418, 0.4717, 0.8833, 0.4496, 0.9197, 0.4197, 0.9496, 0.3833, 0.9717, 0.3418, 0.9854, 0.2968, 0.99, 0.25, 0.9854, 0.2032, 0.9717, 0.1582, 0.9496, 0.1167, 0.9197, 0.08029, 0.8833, 0.05045, 0.8418, 0.02827, 0.7968, 0.01461, 0.75, 0.01, 0.7032, 0.01461, 0.6582, 0.02827, 0.6167, 0.05045, 0.5803, 0.08029, 0.5504, 0.1167, 0.5283, 0.1582, 0.5146, 0.2032, 0.51, 0.25, 0.5146, 0.2968, 0.5283, 0.3418, 0.5504, 0.3833, 0.5803, 0.4197, 0.6167, 0.4496, 0.6582, 0.4717, 0.7032, 0.4854])
me_cylinder.materials.append(mat_material_001)
me_cylinder.use_remesh_fix_poles = True
me_cylinder.use_remesh_preserve_attributes = False
me_cylinder.use_mirror_vertex_groups = False
me_cylinder.update()
me_cube = bpy.data.meshes.new('Cube')
me_cube.from_pydata([(-4.657e-09, -4.657e-09, 0.0), (-4.657e-09, -4.657e-09, 0.01), (-4.657e-09, 0.01, 0.0), (-4.657e-09, 0.01, 0.01), (0.01, -4.657e-09, 0.0), (0.01, -4.657e-09, 0.01), (0.01, 0.01, 0.0), (0.01, 0.01, 0.01)], [], [(0, 1, 3, 2), (2, 3, 7, 6), (6, 7, 5, 4), (4, 5, 1, 0), (2, 6, 4, 0), (7, 3, 1, 5)])
_uv = me_cube.uv_layers.new(name='UVMap')
_uv.uv.foreach_set('vector', [0.375, 0.0, 0.625, 0.0, 0.625, 0.25, 0.375, 0.25, 0.375, 0.25, 0.625, 0.25, 0.625, 0.5, 0.375, 0.5, 0.375, 0.5, 0.625, 0.5, 0.625, 0.75, 0.375, 0.75, 0.375, 0.75, 0.625, 0.75, 0.625, 1.0, 0.375, 1.0, 0.125, 0.5, 0.375, 0.5, 0.375, 0.75, 0.125, 0.75, 0.625, 0.5, 0.875, 0.5, 0.875, 0.75, 0.625, 0.75])
me_cube.use_remesh_fix_poles = True
me_cube.use_remesh_preserve_attributes = False
me_cube.use_mirror_vertex_groups = False
me_cube.update()

# ---- objects
ob_light = bpy.data.objects.new('Light', light_light)
ob_cube_001 = bpy.data.objects.new('Cube.001', me_cube_001)
ob_cube_002 = bpy.data.objects.new('Cube.002', me_cube_002)
ob_cube_003 = bpy.data.objects.new('Cube.003', me_cube_003)
ob_light_001 = bpy.data.objects.new('Light.001', light_light_001)
ob_camera_001 = bpy.data.objects.new('Camera.001', cam_camera_001)
ob_cylinder = bpy.data.objects.new('Cylinder', me_cylinder)
ob_cube = bpy.data.objects.new('Cube', me_cube)
ob_camera = bpy.data.objects.new('Camera', cam_camera)

# ---- transforms, parenting, visibility, modifiers, constraints
ob_light.location = (4.076, 1.286, 5.904)
ob_light.rotation_euler = (0.6503, 0.05522, 1.866)
ob_light.lock_rotations_4d = False
ob_light.empty_display_type = 'ARROWS'
ob_light.color = (0.0, 0.0, 0.0, 0.0)
ob_light.lineart.crease_threshold = 0.0
ob_cube_001.location = (-1.002, 0.2818, 0.006871)
ob_cube_001.scale = (0.025, 0.0025, 0.252)
ob_cube_001.lineart.crease_threshold = 0.0
ob_cube_002.location = (-1.001, 0.3128, 0.002209)
ob_cube_002.scale = (0.025, 0.0325, 0.0025)
ob_cube_002.lineart.crease_threshold = 0.0
ob_cube_003.location = (-1.008, 0.3113, 0.5117)
ob_cube_003.scale = (0.03, 0.0325, 0.0025)
ob_cube_003.lineart.crease_threshold = 0.0
ob_light_001.location = (4.523, 1.286, 5.904)
ob_light_001.rotation_euler = (0.6503, 0.05522, 1.866)
ob_light_001.lock_rotations_4d = False
ob_light_001.empty_display_type = 'ARROWS'
ob_light_001.color = (0.0, 0.0, 0.0, 0.0)
ob_light_001.lineart.crease_threshold = 0.0
ob_camera_001.location = (7.806, -6.645, 4.958)
ob_camera_001.rotation_euler = (1.109, 0.0, 0.8149)
ob_camera_001.lock_rotations_4d = False
ob_camera_001.empty_display_type = 'ARROWS'
ob_camera_001.color = (0.0, 0.0, 0.0, 0.0)
ob_camera_001.display_type = 'WIRE'
ob_camera_001.lineart.crease_threshold = 0.0
ob_cylinder.location = (0.2404, 0.2991, 0.5139)
ob_cylinder.rotation_euler = (0.0, 1.571, 0.0)
ob_cylinder.scale = (1.0, 1.0, 7.305)
ob_cylinder.lineart.crease_threshold = 0.0
ob_cube.location = (-0.9512, -0.5136, 0.002209)
ob_cube.scale = (1.0, 1.0, 50.0)
ob_cube.lineart.crease_threshold = 0.0
ob_camera.location = (-0.06547, 0.1776, 0.6531)
ob_camera.rotation_euler = (1.099, -0.1996, 1.482)
ob_camera.lock_rotations_4d = False
ob_camera.empty_display_type = 'ARROWS'
ob_camera.color = (0.0, 0.0, 0.0, 0.0)
ob_camera.display_type = 'WIRE'
ob_camera.lineart.crease_threshold = 0.0

# ---- collection membership
col_collection.objects.link(ob_light)
col_collection.objects.link(ob_cube_001)
col_collection.objects.link(ob_cube_002)
col_collection.objects.link(ob_cube_003)
col_collection.objects.link(ob_light_001)
col_collection.objects.link(ob_camera_001)
col_collection.objects.link(ob_cylinder)
col_collection.objects.link(ob_cube)
col_collection_3.objects.link(ob_camera)

# ---- scene / render settings (as saved in the file)
scene.camera = ob_camera
scene.frame_start = 1; scene.frame_end = 250; scene.frame_set(38)
scene.render.engine = 'BLENDER_EEVEE_NEXT'
scene.cycles.use_denoising = False
scene.cycles.samples = 128
scene.cycles.sampling_pattern = 'TABULATED_SOBOL'
scene.cycles.use_adaptive_sampling = False
scene.cycles.use_light_tree = False
scene.view_settings.view_transform = 'Filmic'
bpy.context.view_layer.update()
